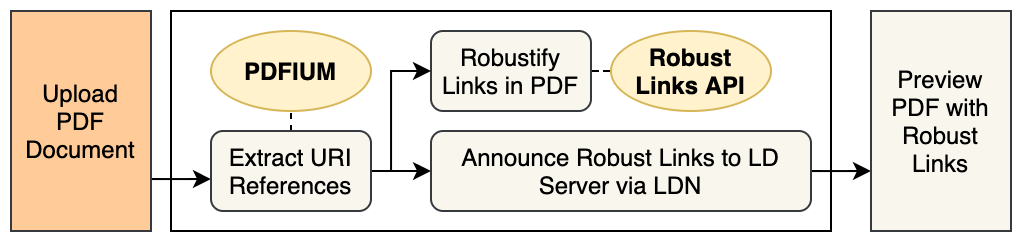

The diagram above was exported from draw.io. Its source (the exported page's mxGraphModel, read from the mxfile embedded in the PNG):
<mxGraphModel dx="895" dy="615" grid="1" gridSize="10" guides="1" tooltips="1" connect="1" arrows="1" fold="1" page="1" pageScale="1" pageWidth="850" pageHeight="1100" math="0" shadow="0">
  <root>
    <mxCell id="0" />
    <mxCell id="1" parent="0" />
    <mxCell id="u6vNGUqsT3MRyy9VTYbK-14" value="" style="rounded=0;whiteSpace=wrap;html=1;fontSize=11;align=center;" vertex="1" parent="1">
      <mxGeometry x="120" y="40" width="330" height="110" as="geometry" />
    </mxCell>
    <mxCell id="u6vNGUqsT3MRyy9VTYbK-19" style="edgeStyle=orthogonalEdgeStyle;rounded=0;orthogonalLoop=1;jettySize=auto;html=1;fontSize=12;endArrow=classic;endFill=1;strokeColor=#000000;" edge="1" parent="1" source="0smgXLyudnZJQTsYwcSB-1" target="u6vNGUqsT3MRyy9VTYbK-2">
      <mxGeometry relative="1" as="geometry">
        <Array as="points">
          <mxPoint x="120" y="124" />
          <mxPoint x="120" y="124" />
        </Array>
      </mxGeometry>
    </mxCell>
    <mxCell id="0smgXLyudnZJQTsYwcSB-1" value="Upload&lt;br&gt;PDF&lt;br&gt;Document" style="rounded=0;whiteSpace=wrap;html=1;fillColor=#ffcc99;strokeColor=#36393d;" parent="1" vertex="1">
      <mxGeometry x="40" y="40" width="70" height="110" as="geometry" />
    </mxCell>
    <mxCell id="u6vNGUqsT3MRyy9VTYbK-21" style="edgeStyle=orthogonalEdgeStyle;rounded=0;orthogonalLoop=1;jettySize=auto;html=1;fontSize=12;endArrow=classic;endFill=1;strokeColor=#000000;" edge="1" parent="1" source="0smgXLyudnZJQTsYwcSB-14" target="u6vNGUqsT3MRyy9VTYbK-16">
      <mxGeometry relative="1" as="geometry">
        <Array as="points">
          <mxPoint x="460" y="120" />
          <mxPoint x="460" y="120" />
        </Array>
      </mxGeometry>
    </mxCell>
    <mxCell id="0smgXLyudnZJQTsYwcSB-14" value="&lt;div&gt;Announce Robust Links to LD Server via LDN&lt;/div&gt;" style="rounded=1;whiteSpace=wrap;html=1;fillColor=#f9f7ed;strokeColor=#36393d;" parent="1" vertex="1">
      <mxGeometry x="250" y="100" width="190" height="40" as="geometry" />
    </mxCell>
    <mxCell id="u6vNGUqsT3MRyy9VTYbK-8" style="edgeStyle=orthogonalEdgeStyle;rounded=0;orthogonalLoop=1;jettySize=auto;html=1;exitX=1;exitY=0.5;exitDx=0;exitDy=0;fontSize=11;endArrow=none;endFill=0;strokeColor=#000000;dashed=1;" edge="1" parent="1" source="0smgXLyudnZJQTsYwcSB-18" target="u6vNGUqsT3MRyy9VTYbK-7">
      <mxGeometry relative="1" as="geometry" />
    </mxCell>
    <mxCell id="0smgXLyudnZJQTsYwcSB-18" value="&lt;div&gt;Robustify Links in PDF&lt;/div&gt;" style="rounded=1;whiteSpace=wrap;html=1;fillColor=#f9f7ed;strokeColor=#36393d;" parent="1" vertex="1">
      <mxGeometry x="250" y="50" width="80" height="40" as="geometry" />
    </mxCell>
    <mxCell id="u6vNGUqsT3MRyy9VTYbK-1" value="PDFIUM" style="ellipse;whiteSpace=wrap;html=1;fontSize=12;align=center;fillColor=#fff2cc;strokeColor=#d6b656;fontStyle=1" vertex="1" parent="1">
      <mxGeometry x="140" y="50" width="80" height="40" as="geometry" />
    </mxCell>
    <mxCell id="u6vNGUqsT3MRyy9VTYbK-5" style="edgeStyle=orthogonalEdgeStyle;rounded=0;orthogonalLoop=1;jettySize=auto;html=1;exitX=1;exitY=0.5;exitDx=0;exitDy=0;entryX=0;entryY=0.5;entryDx=0;entryDy=0;fontSize=11;endArrow=classic;endFill=1;strokeColor=#000000;" edge="1" parent="1" source="u6vNGUqsT3MRyy9VTYbK-2" target="0smgXLyudnZJQTsYwcSB-18">
      <mxGeometry relative="1" as="geometry">
        <Array as="points">
          <mxPoint x="230" y="120" />
          <mxPoint x="230" y="70" />
        </Array>
      </mxGeometry>
    </mxCell>
    <mxCell id="u6vNGUqsT3MRyy9VTYbK-6" style="edgeStyle=orthogonalEdgeStyle;rounded=0;orthogonalLoop=1;jettySize=auto;html=1;exitX=1;exitY=0.5;exitDx=0;exitDy=0;entryX=0;entryY=0.5;entryDx=0;entryDy=0;fontSize=11;endArrow=classic;endFill=1;strokeColor=#000000;" edge="1" parent="1" source="u6vNGUqsT3MRyy9VTYbK-2" target="0smgXLyudnZJQTsYwcSB-14">
      <mxGeometry relative="1" as="geometry">
        <Array as="points">
          <mxPoint x="240" y="120" />
          <mxPoint x="240" y="120" />
        </Array>
      </mxGeometry>
    </mxCell>
    <mxCell id="u6vNGUqsT3MRyy9VTYbK-9" style="edgeStyle=orthogonalEdgeStyle;rounded=0;orthogonalLoop=1;jettySize=auto;html=1;exitX=0.5;exitY=0;exitDx=0;exitDy=0;entryX=0.5;entryY=1;entryDx=0;entryDy=0;fontSize=11;endArrow=none;endFill=0;strokeColor=#000000;dashed=1;" edge="1" parent="1" source="u6vNGUqsT3MRyy9VTYbK-2" target="u6vNGUqsT3MRyy9VTYbK-1">
      <mxGeometry relative="1" as="geometry" />
    </mxCell>
    <mxCell id="u6vNGUqsT3MRyy9VTYbK-2" value="Extract URI References" style="rounded=1;whiteSpace=wrap;html=1;fillColor=#f9f7ed;strokeColor=#36393d;" vertex="1" parent="1">
      <mxGeometry x="140" y="100" width="80" height="40" as="geometry" />
    </mxCell>
    <mxCell id="u6vNGUqsT3MRyy9VTYbK-7" value="Robust&lt;br&gt;Links API" style="ellipse;whiteSpace=wrap;html=1;fontSize=12;align=center;fillColor=#fff2cc;strokeColor=#d6b656;fontStyle=1" vertex="1" parent="1">
      <mxGeometry x="340" y="50" width="80" height="40" as="geometry" />
    </mxCell>
    <mxCell id="u6vNGUqsT3MRyy9VTYbK-16" value="Preview PDF with Robust Links" style="rounded=0;whiteSpace=wrap;html=1;fontSize=12;fillColor=#f9f7ed;align=center;strokeColor=#36393d;" vertex="1" parent="1">
      <mxGeometry x="470" y="40" width="70" height="110" as="geometry" />
    </mxCell>
  </root>
</mxGraphModel>